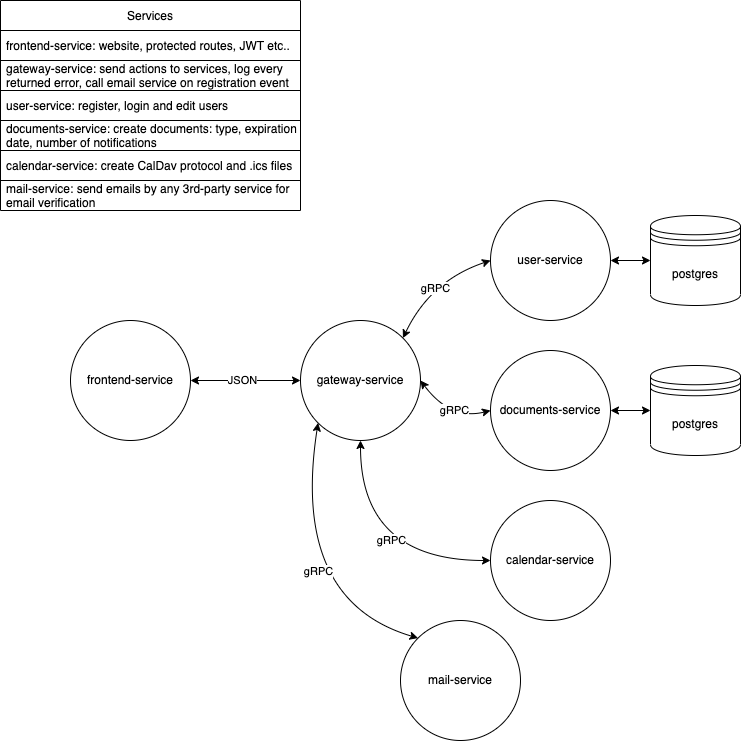

The diagram above was exported from draw.io. Its source (the exported page's mxGraphModel, read from the mxfile embedded in the PNG):
<mxGraphModel dx="634" dy="1508" grid="1" gridSize="10" guides="1" tooltips="1" connect="1" arrows="1" fold="1" page="1" pageScale="1" pageWidth="850" pageHeight="1100" background="#FFFFFF" math="0" shadow="1">
  <root>
    <mxCell id="0" />
    <mxCell id="1" parent="0" />
    <mxCell id="KC65NHqHegjByWBF8yLd-3" style="edgeStyle=orthogonalEdgeStyle;orthogonalLoop=1;jettySize=auto;html=1;exitX=1;exitY=0.5;exitDx=0;exitDy=0;entryX=0;entryY=0.5;entryDx=0;entryDy=0;rounded=1;startArrow=classic;startFill=1;" parent="1" source="KC65NHqHegjByWBF8yLd-1" target="KC65NHqHegjByWBF8yLd-2" edge="1">
      <mxGeometry relative="1" as="geometry" />
    </mxCell>
    <mxCell id="KC65NHqHegjByWBF8yLd-18" value="JSON" style="edgeLabel;html=1;align=center;verticalAlign=middle;resizable=0;points=[];" parent="KC65NHqHegjByWBF8yLd-3" vertex="1" connectable="0">
      <mxGeometry x="-0.0646" y="1" relative="1" as="geometry">
        <mxPoint as="offset" />
      </mxGeometry>
    </mxCell>
    <mxCell id="KC65NHqHegjByWBF8yLd-1" value="frontend-service" style="ellipse;whiteSpace=wrap;html=1;aspect=fixed;" parent="1" vertex="1">
      <mxGeometry x="100" y="130" width="120" height="120" as="geometry" />
    </mxCell>
    <mxCell id="KC65NHqHegjByWBF8yLd-12" style="edgeStyle=orthogonalEdgeStyle;curved=1;orthogonalLoop=1;jettySize=auto;html=1;exitX=0.5;exitY=1;exitDx=0;exitDy=0;entryX=0;entryY=0.5;entryDx=0;entryDy=0;startArrow=classic;startFill=1;" parent="1" source="KC65NHqHegjByWBF8yLd-2" target="KC65NHqHegjByWBF8yLd-11" edge="1">
      <mxGeometry relative="1" as="geometry" />
    </mxCell>
    <mxCell id="KC65NHqHegjByWBF8yLd-13" value="gRPC" style="edgeLabel;html=1;align=center;verticalAlign=middle;resizable=0;points=[];" parent="KC65NHqHegjByWBF8yLd-12" vertex="1" connectable="0">
      <mxGeometry x="-0.2063" y="21" relative="1" as="geometry">
        <mxPoint x="9" as="offset" />
      </mxGeometry>
    </mxCell>
    <mxCell id="KC65NHqHegjByWBF8yLd-53" style="edgeStyle=none;curved=1;sketch=0;orthogonalLoop=1;jettySize=auto;html=1;exitX=1;exitY=0.5;exitDx=0;exitDy=0;entryX=0;entryY=0.5;entryDx=0;entryDy=0;shadow=0;startArrow=classic;startFill=1;strokeWidth=1;" parent="1" source="KC65NHqHegjByWBF8yLd-2" target="KC65NHqHegjByWBF8yLd-9" edge="1">
      <mxGeometry relative="1" as="geometry">
        <Array as="points">
          <mxPoint x="480" y="230" />
        </Array>
      </mxGeometry>
    </mxCell>
    <mxCell id="KC65NHqHegjByWBF8yLd-54" value="gRPC" style="edgeLabel;html=1;align=center;verticalAlign=middle;resizable=0;points=[];" parent="KC65NHqHegjByWBF8yLd-53" vertex="1" connectable="0">
      <mxGeometry x="0.1182" y="-9" relative="1" as="geometry">
        <mxPoint y="-19" as="offset" />
      </mxGeometry>
    </mxCell>
    <mxCell id="KC65NHqHegjByWBF8yLd-55" style="edgeStyle=none;curved=1;sketch=0;orthogonalLoop=1;jettySize=auto;html=1;exitX=1;exitY=0;exitDx=0;exitDy=0;entryX=0;entryY=0.5;entryDx=0;entryDy=0;shadow=0;startArrow=classic;startFill=1;strokeWidth=1;" parent="1" source="KC65NHqHegjByWBF8yLd-2" target="KC65NHqHegjByWBF8yLd-4" edge="1">
      <mxGeometry relative="1" as="geometry">
        <Array as="points">
          <mxPoint x="460" y="90" />
        </Array>
      </mxGeometry>
    </mxCell>
    <mxCell id="KC65NHqHegjByWBF8yLd-56" value="gRPC" style="edgeLabel;html=1;align=center;verticalAlign=middle;resizable=0;points=[];" parent="KC65NHqHegjByWBF8yLd-55" vertex="1" connectable="0">
      <mxGeometry x="-0.0844" y="-8" relative="1" as="geometry">
        <mxPoint y="-1" as="offset" />
      </mxGeometry>
    </mxCell>
    <mxCell id="KC65NHqHegjByWBF8yLd-58" style="edgeStyle=none;curved=1;sketch=0;orthogonalLoop=1;jettySize=auto;html=1;exitX=0;exitY=1;exitDx=0;exitDy=0;entryX=0;entryY=0;entryDx=0;entryDy=0;shadow=0;startArrow=classic;startFill=1;strokeWidth=1;" parent="1" source="KC65NHqHegjByWBF8yLd-2" target="KC65NHqHegjByWBF8yLd-57" edge="1">
      <mxGeometry relative="1" as="geometry">
        <Array as="points">
          <mxPoint x="320" y="410" />
        </Array>
      </mxGeometry>
    </mxCell>
    <mxCell id="KC65NHqHegjByWBF8yLd-62" value="gRPC" style="edgeLabel;html=1;align=center;verticalAlign=middle;resizable=0;points=[];" parent="KC65NHqHegjByWBF8yLd-58" vertex="1" connectable="0">
      <mxGeometry x="-0.0678" y="23" relative="1" as="geometry">
        <mxPoint as="offset" />
      </mxGeometry>
    </mxCell>
    <mxCell id="KC65NHqHegjByWBF8yLd-2" value="gateway-service" style="ellipse;whiteSpace=wrap;html=1;aspect=fixed;" parent="1" vertex="1">
      <mxGeometry x="330" y="130" width="120" height="120" as="geometry" />
    </mxCell>
    <mxCell id="KC65NHqHegjByWBF8yLd-46" style="edgeStyle=none;curved=1;sketch=0;orthogonalLoop=1;jettySize=auto;html=1;exitX=1;exitY=0.5;exitDx=0;exitDy=0;entryX=0;entryY=0.5;entryDx=0;entryDy=0;shadow=0;startArrow=classic;startFill=1;strokeWidth=1;" parent="1" source="KC65NHqHegjByWBF8yLd-4" target="KC65NHqHegjByWBF8yLd-45" edge="1">
      <mxGeometry relative="1" as="geometry" />
    </mxCell>
    <mxCell id="KC65NHqHegjByWBF8yLd-4" value="user-service" style="ellipse;whiteSpace=wrap;html=1;aspect=fixed;" parent="1" vertex="1">
      <mxGeometry x="520" y="10" width="120" height="120" as="geometry" />
    </mxCell>
    <mxCell id="KC65NHqHegjByWBF8yLd-42" style="edgeStyle=none;curved=1;sketch=0;orthogonalLoop=1;jettySize=auto;html=1;exitX=1;exitY=0.5;exitDx=0;exitDy=0;entryX=0;entryY=0.5;entryDx=0;entryDy=0;shadow=0;startArrow=classic;startFill=1;strokeWidth=1;" parent="1" source="KC65NHqHegjByWBF8yLd-9" target="KC65NHqHegjByWBF8yLd-41" edge="1">
      <mxGeometry relative="1" as="geometry" />
    </mxCell>
    <mxCell id="KC65NHqHegjByWBF8yLd-9" value="documents-service" style="ellipse;whiteSpace=wrap;html=1;aspect=fixed;" parent="1" vertex="1">
      <mxGeometry x="520" y="160" width="120" height="120" as="geometry" />
    </mxCell>
    <mxCell id="KC65NHqHegjByWBF8yLd-11" value="calendar-service" style="ellipse;whiteSpace=wrap;html=1;aspect=fixed;" parent="1" vertex="1">
      <mxGeometry x="520" y="310" width="120" height="120" as="geometry" />
    </mxCell>
    <mxCell id="KC65NHqHegjByWBF8yLd-48" style="edgeStyle=none;curved=1;sketch=0;orthogonalLoop=1;jettySize=auto;html=1;exitX=1;exitY=0.5;exitDx=0;exitDy=0;entryX=0;entryY=0.5;entryDx=0;entryDy=0;shadow=0;startArrow=classic;startFill=1;strokeWidth=1;" parent="1" edge="1">
      <mxGeometry relative="1" as="geometry">
        <mxPoint x="690" as="targetPoint" />
      </mxGeometry>
    </mxCell>
    <mxCell id="KC65NHqHegjByWBF8yLd-41" value="postgres" style="shape=datastore;whiteSpace=wrap;html=1;" parent="1" vertex="1">
      <mxGeometry x="680" y="175" width="90" height="90" as="geometry" />
    </mxCell>
    <mxCell id="KC65NHqHegjByWBF8yLd-45" value="postgres" style="shape=datastore;whiteSpace=wrap;html=1;" parent="1" vertex="1">
      <mxGeometry x="680" y="25" width="90" height="90" as="geometry" />
    </mxCell>
    <mxCell id="KC65NHqHegjByWBF8yLd-57" value="mail-service" style="ellipse;whiteSpace=wrap;html=1;aspect=fixed;" parent="1" vertex="1">
      <mxGeometry x="430" y="430" width="120" height="120" as="geometry" />
    </mxCell>
    <mxCell id="KC65NHqHegjByWBF8yLd-63" value="Services" style="swimlane;fontStyle=0;childLayout=stackLayout;horizontal=1;startSize=30;horizontalStack=0;resizeParent=1;resizeParentMax=0;resizeLast=0;collapsible=1;marginBottom=0;" parent="1" vertex="1">
      <mxGeometry x="30" y="-190" width="300" height="210" as="geometry">
        <mxRectangle x="20" y="280" width="90" height="30" as="alternateBounds" />
      </mxGeometry>
    </mxCell>
    <mxCell id="KC65NHqHegjByWBF8yLd-64" value="frontend-service: website, protected routes, JWT etc.." style="text;strokeColor=default;fillColor=none;align=left;verticalAlign=middle;spacingLeft=4;spacingRight=4;overflow=hidden;points=[[0,0.5],[1,0.5]];portConstraint=eastwest;rotatable=0;spacingTop=0;spacing=2;spacingBottom=0;" parent="KC65NHqHegjByWBF8yLd-63" vertex="1">
      <mxGeometry y="30" width="300" height="30" as="geometry" />
    </mxCell>
    <mxCell id="KC65NHqHegjByWBF8yLd-65" value="gateway-service: send actions to services, log every&#10;returned error, call email service on registration event" style="text;strokeColor=default;fillColor=none;align=left;verticalAlign=middle;spacingLeft=4;spacingRight=4;overflow=hidden;points=[[0,0.5],[1,0.5]];portConstraint=eastwest;rotatable=0;spacingTop=0;spacing=2;spacingBottom=0;" parent="KC65NHqHegjByWBF8yLd-63" vertex="1">
      <mxGeometry y="60" width="300" height="30" as="geometry" />
    </mxCell>
    <mxCell id="KC65NHqHegjByWBF8yLd-67" value="user-service: register, login and edit users" style="text;strokeColor=default;fillColor=none;align=left;verticalAlign=middle;spacingLeft=4;spacingRight=4;overflow=hidden;points=[[0,0.5],[1,0.5]];portConstraint=eastwest;rotatable=0;spacingTop=0;spacing=2;spacingBottom=0;" parent="KC65NHqHegjByWBF8yLd-63" vertex="1">
      <mxGeometry y="90" width="300" height="30" as="geometry" />
    </mxCell>
    <mxCell id="KC65NHqHegjByWBF8yLd-68" value="documents-service: create documents: type, expiration&#10;date, number of notifications" style="text;strokeColor=default;fillColor=none;align=left;verticalAlign=middle;spacingLeft=4;spacingRight=4;overflow=hidden;points=[[0,0.5],[1,0.5]];portConstraint=eastwest;rotatable=0;" parent="KC65NHqHegjByWBF8yLd-63" vertex="1">
      <mxGeometry y="120" width="300" height="30" as="geometry" />
    </mxCell>
    <mxCell id="KC65NHqHegjByWBF8yLd-69" value="calendar-service: create CalDav protocol and .ics files " style="text;strokeColor=default;fillColor=none;align=left;verticalAlign=middle;spacingLeft=4;spacingRight=4;overflow=hidden;points=[[0,0.5],[1,0.5]];portConstraint=eastwest;rotatable=0;spacingTop=0;spacing=2;spacingBottom=0;" parent="KC65NHqHegjByWBF8yLd-63" vertex="1">
      <mxGeometry y="150" width="300" height="30" as="geometry" />
    </mxCell>
    <mxCell id="KC65NHqHegjByWBF8yLd-71" value="mail-service: send emails by any 3rd-party service for&#10;email verification" style="text;strokeColor=none;fillColor=none;align=left;verticalAlign=middle;spacingLeft=4;spacingRight=4;overflow=hidden;points=[[0,0.5],[1,0.5]];portConstraint=eastwest;rotatable=0;spacingTop=0;spacing=2;spacingBottom=0;" parent="KC65NHqHegjByWBF8yLd-63" vertex="1">
      <mxGeometry y="180" width="300" height="30" as="geometry" />
    </mxCell>
  </root>
</mxGraphModel>